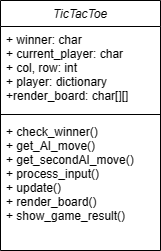

The diagram above was exported from draw.io. Its source (the exported page's mxGraphModel, read from the mxfile embedded in the PNG):
<mxGraphModel dx="445" dy="259" grid="1" gridSize="10" guides="1" tooltips="1" connect="1" arrows="1" fold="1" page="1" pageScale="1" pageWidth="827" pageHeight="1169" math="0" shadow="0">
  <root>
    <mxCell id="WIyWlLk6GJQsqaUBKTNV-0" />
    <mxCell id="WIyWlLk6GJQsqaUBKTNV-1" parent="WIyWlLk6GJQsqaUBKTNV-0" />
    <mxCell id="zkfFHV4jXpPFQw0GAbJ--0" value="TicTacToe" style="swimlane;fontStyle=2;align=center;verticalAlign=top;childLayout=stackLayout;horizontal=1;startSize=26;horizontalStack=0;resizeParent=1;resizeLast=0;collapsible=1;marginBottom=0;rounded=0;shadow=0;strokeWidth=1;" parent="WIyWlLk6GJQsqaUBKTNV-1" vertex="1">
      <mxGeometry x="260" y="80" width="160" height="250" as="geometry">
        <mxRectangle x="230" y="140" width="160" height="26" as="alternateBounds" />
      </mxGeometry>
    </mxCell>
    <mxCell id="zkfFHV4jXpPFQw0GAbJ--3" value="+ winner: char&#10;+ current_player: char&#10;+ col, row: int&#10;+ player: dictionary&#10;+render_board: char[][]" style="text;align=left;verticalAlign=top;spacingLeft=4;spacingRight=4;overflow=hidden;rotatable=0;points=[[0,0.5],[1,0.5]];portConstraint=eastwest;rounded=0;shadow=0;html=0;" parent="zkfFHV4jXpPFQw0GAbJ--0" vertex="1">
      <mxGeometry y="26" width="160" height="84" as="geometry" />
    </mxCell>
    <mxCell id="zkfFHV4jXpPFQw0GAbJ--4" value="" style="line;html=1;strokeWidth=1;align=left;verticalAlign=middle;spacingTop=-1;spacingLeft=3;spacingRight=3;rotatable=0;labelPosition=right;points=[];portConstraint=eastwest;" parent="zkfFHV4jXpPFQw0GAbJ--0" vertex="1">
      <mxGeometry y="110" width="160" height="8" as="geometry" />
    </mxCell>
    <mxCell id="zkfFHV4jXpPFQw0GAbJ--5" value="+ check_winner()&#10;+ get_AI_move()&#10;+ get_secondAI_move()&#10;+ process_input()&#10;+ update()&#10;+ render_board()&#10;+ show_game_result()" style="text;align=left;verticalAlign=top;spacingLeft=4;spacingRight=4;overflow=hidden;rotatable=0;points=[[0,0.5],[1,0.5]];portConstraint=eastwest;" parent="zkfFHV4jXpPFQw0GAbJ--0" vertex="1">
      <mxGeometry y="118" width="160" height="112" as="geometry" />
    </mxCell>
  </root>
</mxGraphModel>